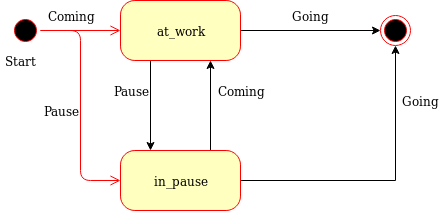

The diagram above was exported from draw.io. Its source (the exported page's mxGraphModel, read from the mxfile embedded in the PNG):
<mxGraphModel dx="782" dy="433" grid="1" gridSize="10" guides="1" tooltips="1" connect="1" arrows="1" fold="1" page="1" pageScale="1" pageWidth="1100" pageHeight="850" background="#ffffff" math="0" shadow="0">
  <root>
    <mxCell id="0" />
    <mxCell id="1" parent="0" />
    <mxCell id="382b91b5511bd0f7-1" value="" style="ellipse;html=1;shape=startState;fillColor=#000000;strokeColor=#ff0000;rounded=1;shadow=0;comic=0;labelBackgroundColor=none;fontFamily=Verdana;fontSize=12;fontColor=#000000;align=center;direction=south;" parent="1" vertex="1">
      <mxGeometry x="130" y="135" width="30" height="30" as="geometry" />
    </mxCell>
    <mxCell id="AzJ9PP8ASCIh_-uWvh3K-4" style="edgeStyle=orthogonalEdgeStyle;rounded=0;orthogonalLoop=1;jettySize=auto;html=1;exitX=0.25;exitY=1;exitDx=0;exitDy=0;entryX=0.25;entryY=0;entryDx=0;entryDy=0;" edge="1" parent="1" source="382b91b5511bd0f7-6" target="382b91b5511bd0f7-7">
      <mxGeometry relative="1" as="geometry" />
    </mxCell>
    <mxCell id="AzJ9PP8ASCIh_-uWvh3K-14" value="" style="edgeStyle=orthogonalEdgeStyle;rounded=0;orthogonalLoop=1;jettySize=auto;html=1;entryX=0;entryY=0.5;entryDx=0;entryDy=0;" edge="1" parent="1" source="382b91b5511bd0f7-6" target="AzJ9PP8ASCIh_-uWvh3K-2">
      <mxGeometry relative="1" as="geometry">
        <mxPoint x="440" y="150" as="targetPoint" />
      </mxGeometry>
    </mxCell>
    <mxCell id="382b91b5511bd0f7-6" value="at_work" style="rounded=1;whiteSpace=wrap;html=1;arcSize=24;fillColor=#ffffc0;strokeColor=#ff0000;shadow=0;comic=0;labelBackgroundColor=none;fontFamily=Verdana;fontSize=12;fontColor=#000000;align=center;" parent="1" vertex="1">
      <mxGeometry x="240" y="120" width="120" height="60" as="geometry" />
    </mxCell>
    <mxCell id="AzJ9PP8ASCIh_-uWvh3K-3" style="edgeStyle=orthogonalEdgeStyle;rounded=0;orthogonalLoop=1;jettySize=auto;html=1;exitX=0.75;exitY=0;exitDx=0;exitDy=0;entryX=0.75;entryY=1;entryDx=0;entryDy=0;" edge="1" parent="1" source="382b91b5511bd0f7-7" target="382b91b5511bd0f7-6">
      <mxGeometry relative="1" as="geometry" />
    </mxCell>
    <mxCell id="AzJ9PP8ASCIh_-uWvh3K-12" value="" style="edgeStyle=orthogonalEdgeStyle;rounded=0;orthogonalLoop=1;jettySize=auto;html=1;entryX=0.5;entryY=1;entryDx=0;entryDy=0;" edge="1" parent="1" source="382b91b5511bd0f7-7" target="AzJ9PP8ASCIh_-uWvh3K-2">
      <mxGeometry relative="1" as="geometry">
        <mxPoint x="440" y="300" as="targetPoint" />
      </mxGeometry>
    </mxCell>
    <mxCell id="382b91b5511bd0f7-7" value="in_pause" style="rounded=1;whiteSpace=wrap;html=1;arcSize=24;fillColor=#ffffc0;strokeColor=#ff0000;shadow=0;comic=0;labelBackgroundColor=none;fontFamily=Verdana;fontSize=12;fontColor=#000000;align=center;" parent="1" vertex="1">
      <mxGeometry x="240" y="270" width="120" height="60" as="geometry" />
    </mxCell>
    <mxCell id="2a3bc250acf0617d-9" style="edgeStyle=orthogonalEdgeStyle;html=1;labelBackgroundColor=none;endArrow=open;endSize=8;strokeColor=#ff0000;fontFamily=Verdana;fontSize=12;align=left;" parent="1" source="382b91b5511bd0f7-1" target="382b91b5511bd0f7-6" edge="1">
      <mxGeometry relative="1" as="geometry" />
    </mxCell>
    <mxCell id="AzJ9PP8ASCIh_-uWvh3K-1" value="Start" style="text;html=1;strokeColor=none;fillColor=none;align=center;verticalAlign=middle;whiteSpace=wrap;rounded=0;" vertex="1" parent="1">
      <mxGeometry x="120" y="170" width="40" height="20" as="geometry" />
    </mxCell>
    <mxCell id="AzJ9PP8ASCIh_-uWvh3K-2" value="" style="ellipse;html=1;shape=endState;fillColor=#000000;strokeColor=#ff0000;" vertex="1" parent="1">
      <mxGeometry x="500" y="135" width="30" height="30" as="geometry" />
    </mxCell>
    <mxCell id="AzJ9PP8ASCIh_-uWvh3K-5" value="Coming" style="text;html=1;strokeColor=none;fillColor=none;align=center;verticalAlign=middle;whiteSpace=wrap;rounded=0;" vertex="1" parent="1">
      <mxGeometry x="170" y="125" width="40" height="20" as="geometry" />
    </mxCell>
    <mxCell id="AzJ9PP8ASCIh_-uWvh3K-6" style="edgeStyle=orthogonalEdgeStyle;html=1;labelBackgroundColor=none;endArrow=open;endSize=8;strokeColor=#ff0000;fontFamily=Verdana;fontSize=12;align=left;exitX=0.5;exitY=0;exitDx=0;exitDy=0;entryX=0;entryY=0.5;entryDx=0;entryDy=0;" edge="1" parent="1" source="382b91b5511bd0f7-1" target="382b91b5511bd0f7-7">
      <mxGeometry relative="1" as="geometry">
        <mxPoint x="170" y="160" as="sourcePoint" />
        <mxPoint x="250" y="160" as="targetPoint" />
      </mxGeometry>
    </mxCell>
    <mxCell id="AzJ9PP8ASCIh_-uWvh3K-7" value="Pause" style="text;html=1;strokeColor=none;fillColor=none;align=center;verticalAlign=middle;whiteSpace=wrap;rounded=0;" vertex="1" parent="1">
      <mxGeometry x="160" y="220" width="40" height="20" as="geometry" />
    </mxCell>
    <mxCell id="AzJ9PP8ASCIh_-uWvh3K-8" value="Pause" style="text;html=1;strokeColor=none;fillColor=none;align=center;verticalAlign=middle;whiteSpace=wrap;rounded=0;" vertex="1" parent="1">
      <mxGeometry x="230" y="200" width="40" height="20" as="geometry" />
    </mxCell>
    <mxCell id="AzJ9PP8ASCIh_-uWvh3K-9" value="Coming" style="text;html=1;strokeColor=none;fillColor=none;align=center;verticalAlign=middle;whiteSpace=wrap;rounded=0;" vertex="1" parent="1">
      <mxGeometry x="340" y="200" width="40" height="20" as="geometry" />
    </mxCell>
    <mxCell id="AzJ9PP8ASCIh_-uWvh3K-10" value="Going" style="text;html=1;strokeColor=none;fillColor=none;align=center;verticalAlign=middle;whiteSpace=wrap;rounded=0;" vertex="1" parent="1">
      <mxGeometry x="410" y="125" width="40" height="20" as="geometry" />
    </mxCell>
    <mxCell id="AzJ9PP8ASCIh_-uWvh3K-16" value="Going" style="text;html=1;strokeColor=none;fillColor=none;align=center;verticalAlign=middle;whiteSpace=wrap;rounded=0;" vertex="1" parent="1">
      <mxGeometry x="520" y="210" width="40" height="20" as="geometry" />
    </mxCell>
  </root>
</mxGraphModel>